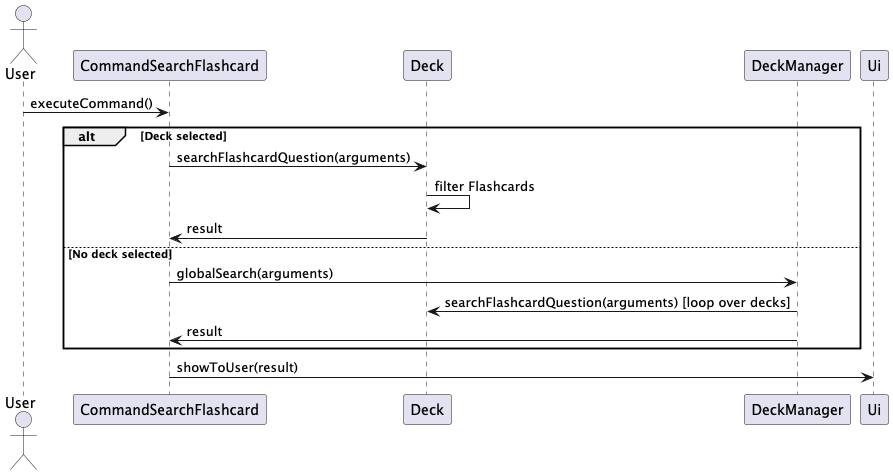

The diagram above was rendered by PlantUML. Its source (embedded in the PNG):
@startuml
actor User
User -> CommandSearchFlashcard : executeCommand()
alt Deck selected
    CommandSearchFlashcard -> Deck : searchFlashcardQuestion(arguments)
    Deck -> Deck : filter Flashcards
    Deck -> CommandSearchFlashcard : result
else No deck selected
    CommandSearchFlashcard -> DeckManager : globalSearch(arguments)
    DeckManager -> Deck : searchFlashcardQuestion(arguments) [loop over decks]
    DeckManager -> CommandSearchFlashcard : result
end
CommandSearchFlashcard -> Ui : showToUser(result)
@enduml